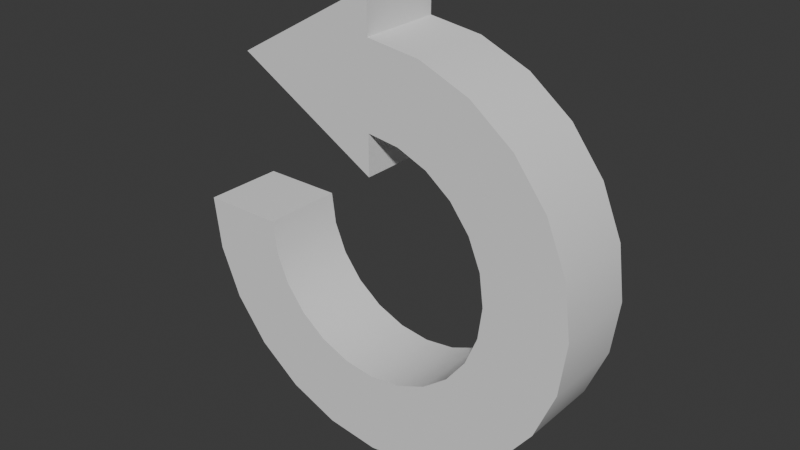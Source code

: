 # Source: reset.blend  (saved by Blender 4.0.36; exported with 4.5.12 LTS)
import bpy
from mathutils import Matrix  # noqa: F401  (used for matrix-valued properties, if any)

bpy.ops.wm.read_factory_settings(use_empty=True)
scene = bpy.context.scene
scene.name = 'Scene'

# ---- collections
col_collection = bpy.data.collections.new('Collection'); scene.collection.children.link(col_collection)

# ---- node groups
ng_auto_smooth = bpy.data.node_groups.new('Auto Smooth', 'GeometryNodeTree')
_s = ng_auto_smooth.interface.new_socket(name='Geometry', in_out='OUTPUT', socket_type='NodeSocketGeometry')
_s = ng_auto_smooth.interface.new_socket(name='Geometry', in_out='INPUT', socket_type='NodeSocketGeometry')
_s = ng_auto_smooth.interface.new_socket(name='Angle', in_out='INPUT', socket_type='NodeSocketFloat')
_s.subtype = 'ANGLE'
_s.min_value = 0.0
_s.max_value = 3.142
ng_auto_smooth.is_modifier = True
_N = ng_auto_smooth.nodes; _L = ng_auto_smooth.links
n0 = _N.new('NodeGroupOutput'); n0.name = 'Group Output'; n0.location = (480, -100)
n1 = _N.new('NodeGroupInput'); n1.name = 'Group Input'; n1.location = (-420, -300)
n2 = _N.new('NodeGroupInput'); n2.name = 'Group Input.001'; n2.location = (-60, -100)
n3 = _N.new('GeometryNodeSetShadeSmooth'); n3.name = 'Set Shade Smooth'; n3.location = (120, -100)
n3.domain = 'EDGE'
n4 = _N.new('GeometryNodeSetShadeSmooth'); n4.name = 'Set Shade Smooth.001'; n4.location = (300, -100)
n5 = _N.new('GeometryNodeInputMeshEdgeAngle'); n5.name = 'Edge Angle'; n5.location = (-420, -220)
n6 = _N.new('GeometryNodeInputEdgeSmooth'); n6.name = 'Is Edge Smooth'; n6.location = (-60, -160)
n7 = _N.new('GeometryNodeInputShadeSmooth'); n7.name = 'Is Face Smooth'; n7.location = (-240, -340)
n8 = _N.new('FunctionNodeBooleanMath'); n8.name = 'Boolean Math'; n8.location = (-60, -220)
n9 = _N.new('FunctionNodeCompare'); n9.name = 'Compare'; n9.location = (-240, -180)
n9.operation = 'LESS_EQUAL'
_L.new(n5.outputs[0], n9.inputs[0])
_L.new(n4.outputs[0], n0.inputs[0])
_L.new(n1.outputs[1], n9.inputs[1])
_L.new(n9.outputs[0], n8.inputs[0])
_L.new(n7.outputs[0], n8.inputs[1])
_L.new(n2.outputs[0], n3.inputs[0])
_L.new(n6.outputs[0], n3.inputs[1])
_L.new(n3.outputs[0], n4.inputs[0])
_L.new(n8.outputs[0], n3.inputs[2])
n0.is_active_output = True

# ---- world
world_world = bpy.data.worlds.new('World'); scene.world = world_world
world_world.use_nodes = True; world_world.node_tree.nodes.clear()
_N = world_world.node_tree.nodes; _L = world_world.node_tree.links
n0 = _N.new('ShaderNodeOutputWorld'); n0.name = 'World Output'; n0.location = (300, 300)
n1 = _N.new('ShaderNodeBackground'); n1.name = 'Background'; n1.location = (10, 300)
n1.inputs[0].default_value = (0.05088, 0.05088, 0.05088, 1.0)
_L.new(n1.outputs[0], n0.inputs[0])
n0.is_active_output = True
world_world.color = (0.05088, 0.05088, 0.05088)
world_world.use_sun_shadow = False
world_world.sun_shadow_jitter_overblur = 0.0

# ---- meshes
me_reset = bpy.data.meshes.new('Reset')
me_reset.from_pydata([(0.0, 0.0, 0.2983), (0.0, -0.2, 0.2983), (-0.2983, 0.0, 0.0), (-0.2983, -0.2, -7.451e-09), (-0.2881, 0.0, -0.0772), (-0.2881, -0.2, -0.0772), (-0.2583, -0.2, -0.1491), (-0.2109, -0.2, -0.2109), (-0.1491, -0.2, -0.2583), (-0.0772, -0.2, -0.2881), (0.0, 0.0, -0.2983), (0.0, -0.2, -0.2983), (0.0772, -0.2, -0.2881), (0.1491, -0.2, -0.2583), (0.2109, -0.2, -0.2109), (0.2583, -0.2, -0.1491), (0.2881, -0.2, -0.0772), (0.2983, 0.0, 0.0), (0.2983, -0.2, -7.451e-09), (0.2881, -0.2, 0.0772), (0.2583, 0.0, 0.1491), (0.2583, -0.2, 0.1491), (0.2109, -1.49e-08, 0.2109), (0.2109, -0.2, 0.2109), (0.1491, 0.0, 0.2583), (0.1491, -0.2, 0.2583), (0.0772, 0.0, 0.2881), (0.0772, -0.2, 0.2881), (0.0, -0.2, 0.5), (-0.5, -0.2, -7.451e-09), (-0.483, -0.2, -0.1294), (-0.433, -0.2, -0.25), (-0.3536, -0.2, -0.3536), (-0.25, -0.2, -0.433), (-0.1294, -0.2, -0.483), (0.0, -0.2, -0.5), (0.1294, -0.2, -0.483), (0.25, -0.2, -0.433), (0.3536, -0.2, -0.3536), (0.433, -0.2, -0.25), (0.483, -0.2, -0.1294), (0.5, -0.2, -7.451e-09), (0.483, -0.2, 0.1294), (0.433, -0.2, 0.25), (0.3536, -0.2, 0.3536), (0.25, -0.2, 0.433), (0.1294, -0.2, 0.483), (-0.2583, 0.0, -0.1491), (-0.2109, 1.49e-08, -0.2109), (-0.1491, 0.0, -0.2583), (-0.0772, 0.0, -0.2881), (0.0772, 0.0, -0.2881), (0.1491, 0.0, -0.2583), (0.2109, 1.49e-08, -0.2109), (0.2583, 0.0, -0.1491), (0.2881, 0.0, -0.0772), (0.2881, 0.0, 0.0772), (0.0, 0.0, 0.5), (-0.5, 0.0, 0.0), (-0.483, 0.0, -0.1294), (-0.433, 0.0, -0.25), (-0.3536, 2.98e-08, -0.3536), (-0.25, 2.98e-08, -0.433), (-0.1294, 2.98e-08, -0.483), (0.0, 0.0, -0.5), (0.1294, 2.98e-08, -0.483), (0.25, 2.98e-08, -0.433), (0.3536, 2.98e-08, -0.3536), (0.433, 0.0, -0.25), (0.483, 0.0, -0.1294), (0.5, 0.0, 0.0), (0.483, 0.0, 0.1294), (0.433, 0.0, 0.25), (0.3536, -2.98e-08, 0.3536), (0.25, -2.98e-08, 0.433), (0.1294, -2.98e-08, 0.483), (0.0, -1.49e-08, 0.2), (0.0, -0.2, 0.2), (0.0, -5.96e-08, 0.6), (0.0, -0.2, 0.6), (-0.3464, -0.2, 0.4), (-0.3464, -2.98e-08, 0.4)], [], [(58, 59, 30, 29), (59, 60, 31, 30), (60, 61, 32, 31), (61, 62, 33, 32), (62, 63, 34, 33), (63, 64, 35, 34), (64, 65, 36, 35), (65, 66, 37, 36), (66, 67, 38, 37), (67, 68, 39, 38), (68, 69, 40, 39), (69, 70, 41, 40), (70, 71, 42, 41), (71, 72, 43, 42), (72, 73, 44, 43), (73, 74, 45, 44), (9, 50, 49, 8), (74, 75, 46, 45), (75, 57, 28, 46), (3, 29, 30, 5), (5, 30, 31, 6), (6, 31, 32, 7), (7, 32, 33, 8), (8, 33, 34, 9), (9, 34, 35, 11), (11, 35, 36, 12), (12, 36, 37, 13), (13, 37, 38, 14), (14, 38, 39, 15), (15, 39, 40, 16), (16, 40, 41, 18), (18, 41, 42, 19), (19, 42, 43, 21), (21, 43, 44, 23), (23, 44, 45, 25), (25, 45, 46, 27), (27, 46, 28, 1), (19, 56, 17, 18), (11, 10, 50, 9), (21, 20, 56, 19), (12, 51, 10, 11), (23, 22, 20, 21), (13, 52, 51, 12), (5, 4, 2, 3), (25, 24, 22, 23), (14, 53, 52, 13), (6, 47, 4, 5), (27, 26, 24, 25), (15, 54, 53, 14), (7, 48, 47, 6), (1, 0, 26, 27), (16, 55, 54, 15), (8, 49, 48, 7), (18, 17, 55, 16), (29, 3, 2, 58), (4, 59, 58, 2), (47, 60, 59, 4), (48, 61, 60, 47), (49, 62, 61, 48), (50, 63, 62, 49), (10, 64, 63, 50), (51, 65, 64, 10), (52, 66, 65, 51), (53, 67, 66, 52), (54, 68, 67, 53), (55, 69, 68, 54), (17, 70, 69, 55), (56, 71, 70, 17), (20, 72, 71, 56), (22, 73, 72, 20), (24, 74, 73, 22), (26, 75, 74, 24), (0, 57, 75, 26), (1, 77, 76, 0), (77, 80, 81, 76), (79, 78, 81, 80), (28, 79, 80, 77, 1), (57, 78, 79, 28), (0, 76, 81, 78, 57)])
me_reset.polygons.foreach_set('use_smooth', [True] * 79)
_uv = me_reset.uv_layers.new(name='UVMap')
_uv.uv.foreach_set('vector', [0.75, 0.5, 0.7083, 0.5, 0.7083, 1.0, 0.75, 1.0, 0.7083, 0.5, 0.6667, 0.5, 0.6667, 1.0, 0.7083, 1.0, 0.6667, 0.5, 0.625, 0.5, 0.625, 1.0, 0.6667, 1.0, 0.625, 0.5, 0.5833, 0.5, 0.5833, 1.0, 0.625, 1.0, 0.5833, 0.5, 0.5417, 0.5, 0.5417, 1.0, 0.5833, 1.0, 0.5417, 0.5, 0.5, 0.5, 0.5, 1.0, 0.5417, 1.0, 0.5, 0.5, 0.4583, 0.5, 0.4583, 1.0, 0.5, 1.0, 0.4583, 0.5, 0.4167, 0.5, 0.4167, 1.0, 0.4583, 1.0, 0.4167, 0.5, 0.375, 0.5, 0.375, 1.0, 0.4167, 1.0, 0.375, 0.5, 0.3333, 0.5, 0.3333, 1.0, 0.375, 1.0, 0.3333, 0.5, 0.2917, 0.5, 0.2917, 1.0, 0.3333, 1.0, 0.2917, 0.5, 0.25, 0.5, 0.25, 1.0, 0.2917, 1.0, 0.25, 0.5, 0.2083, 0.5, 0.2083, 1.0, 0.25, 1.0, 0.2083, 0.5, 0.1667, 0.5, 0.1667, 1.0, 0.2083, 1.0, 0.1667, 0.5, 0.125, 0.5, 0.125, 1.0, 0.1667, 1.0, 0.125, 0.5, 0.08333, 0.5, 0.08333, 1.0, 0.125, 1.0, 0.2871, 0.1117, 0.2871, 0.1117, 0.3216, 0.126, 0.3216, 0.126, 0.08333, 0.5, 0.04167, 0.5, 0.04167, 1.0, 0.08333, 1.0, 0.04167, 0.5, -1.863e-07, 0.5, -1.863e-07, 1.0, 0.04167, 1.0, 0.3932, 0.25, 0.49, 0.25, 0.4818, 0.1879, 0.3883, 0.2129, 0.3883, 0.2129, 0.4818, 0.1879, 0.4578, 0.13, 0.374, 0.1784, 0.374, 0.1784, 0.4578, 0.13, 0.4197, 0.08029, 0.3512, 0.1488, 0.3512, 0.1488, 0.4197, 0.08029, 0.37, 0.04215, 0.3216, 0.126, 0.3216, 0.126, 0.37, 0.04215, 0.3121, 0.01818, 0.2871, 0.1117, 0.2871, 0.1117, 0.3121, 0.01818, 0.25, 0.01, 0.25, 0.1068, 0.25, 0.1068, 0.25, 0.01, 0.1879, 0.01818, 0.2129, 0.1117, 0.2129, 0.1117, 0.1879, 0.01818, 0.13, 0.04215, 0.1784, 0.126, 0.1784, 0.126, 0.13, 0.04215, 0.08029, 0.08029, 0.1488, 0.1488, 0.1488, 0.1488, 0.08029, 0.08029, 0.04215, 0.13, 0.126, 0.1784, 0.126, 0.1784, 0.04215, 0.13, 0.01818, 0.1879, 0.1117, 0.2129, 0.1117, 0.2129, 0.01818, 0.1879, 0.01, 0.25, 0.1068, 0.25, 0.1068, 0.25, 0.01, 0.25, 0.01818, 0.3121, 0.1117, 0.2871, 0.1117, 0.2871, 0.01818, 0.3121, 0.04215, 0.37, 0.126, 0.3216, 0.126, 0.3216, 0.04215, 0.37, 0.08029, 0.4197, 0.1488, 0.3512, 0.1488, 0.3512, 0.08029, 0.4197, 0.13, 0.4578, 0.1784, 0.374, 0.1784, 0.374, 0.13, 0.4578, 0.1879, 0.4818, 0.2129, 0.3883, 0.2129, 0.3883, 0.1879, 0.4818, 0.25, 0.49, 0.25, 0.3932, 0.1117, 0.2871, 0.1117, 0.2871, 0.1068, 0.25, 0.1068, 0.25, 0.25, 0.1068, 0.25, 0.1068, 0.2871, 0.1117, 0.2871, 0.1117, 0.126, 0.3216, 0.126, 0.3216, 0.1117, 0.2871, 0.1117, 0.2871, 0.2129, 0.1117, 0.2129, 0.1117, 0.25, 0.1068, 0.25, 0.1068, 0.1488, 0.3512, 0.1488, 0.3512, 0.126, 0.3216, 0.126, 0.3216, 0.1784, 0.126, 0.1784, 0.126, 0.2129, 0.1117, 0.2129, 0.1117, 0.3883, 0.2129, 0.3883, 0.2129, 0.3932, 0.25, 0.3932, 0.25, 0.1784, 0.374, 0.1784, 0.374, 0.1488, 0.3512, 0.1488, 0.3512, 0.1488, 0.1488, 0.1488, 0.1488, 0.1784, 0.126, 0.1784, 0.126, 0.374, 0.1784, 0.374, 0.1784, 0.3883, 0.2129, 0.3883, 0.2129, 0.2129, 0.3883, 0.2129, 0.3883, 0.1784, 0.374, 0.1784, 0.374, 0.126, 0.1784, 0.126, 0.1784, 0.1488, 0.1488, 0.1488, 0.1488, 0.3512, 0.1488, 0.3512, 0.1488, 0.374, 0.1784, 0.374, 0.1784, 0.25, 0.3932, 0.25, 0.3932, 0.2129, 0.3883, 0.2129, 0.3883, 0.1117, 0.2129, 0.1117, 0.2129, 0.126, 0.1784, 0.126, 0.1784, 0.3216, 0.126, 0.3216, 0.126, 0.3512, 0.1488, 0.3512, 0.1488, 0.1068, 0.25, 0.1068, 0.25, 0.1117, 0.2129, 0.1117, 0.2129, 0.49, 0.25, 0.3932, 0.25, 0.3932, 0.25, 0.99, 0.25, 0.8883, 0.2129, 0.9818, 0.1879, 0.99, 0.25, 0.8932, 0.25, 0.874, 0.1784, 0.9578, 0.13, 0.9818, 0.1879, 0.8883, 0.2129, 0.8512, 0.1488, 0.9197, 0.08029, 0.9578, 0.13, 0.874, 0.1784, 0.8216, 0.126, 0.87, 0.04215, 0.9197, 0.08029, 0.8512, 0.1488, 0.7871, 0.1117, 0.8121, 0.01818, 0.87, 0.04215, 0.8216, 0.126, 0.75, 0.1068, 0.75, 0.01, 0.8121, 0.01818, 0.7871, 0.1117, 0.7129, 0.1117, 0.6879, 0.01818, 0.75, 0.01, 0.75, 0.1068, 0.6784, 0.126, 0.63, 0.04215, 0.6879, 0.01818, 0.7129, 0.1117, 0.6488, 0.1488, 0.5803, 0.08029, 0.63, 0.04215, 0.6784, 0.126, 0.626, 0.1784, 0.5422, 0.13, 0.5803, 0.08029, 0.6488, 0.1488, 0.6117, 0.2129, 0.5182, 0.1879, 0.5422, 0.13, 0.626, 0.1784, 0.6068, 0.25, 0.51, 0.25, 0.5182, 0.1879, 0.6117, 0.2129, 0.6117, 0.2871, 0.5182, 0.3121, 0.51, 0.25, 0.6068, 0.25, 0.626, 0.3216, 0.5422, 0.37, 0.5182, 0.3121, 0.6117, 0.2871, 0.6488, 0.3512, 0.5803, 0.4197, 0.5422, 0.37, 0.626, 0.3216, 0.6784, 0.374, 0.63, 0.4578, 0.5803, 0.4197, 0.6488, 0.3512, 0.7129, 0.3883, 0.6879, 0.4818, 0.63, 0.4578, 0.6784, 0.374, 0.75, 0.3932, 0.75, 0.49, 0.6879, 0.4818, 0.7129, 0.3883, 0.25, 0.3932, 0.875, 0.75, 0.125, 0.75, 0.25, 0.3932, 0.875, 0.75, 0.625, 0.625, 0.375, 0.625, 0.125, 0.75, 0.875, 0.5, 0.125, 0.5, 0.375, 0.625, 0.625, 0.625, -1.863e-07, 1.0, 0.625, 0.25, 0.625, 0.625, 0.875, 0.75, 0.25, 0.3932, -1.863e-07, 0.5, 0.375, 0.25, 0.625, 0.25, -1.863e-07, 1.0, 0.25, 0.3932, 0.125, 0.75, 0.375, 0.625, 0.125, 0.5, -1.863e-07, 0.5])
me_reset.update()

# ---- objects
ob_reset = bpy.data.objects.new('Reset', me_reset)

# ---- transforms, parenting, visibility, modifiers, constraints
ob_reset.location = (0.0, 0.0, 0.0)
_m = ob_reset.modifiers.new('Auto Smooth', 'NODES')
_m.node_group = ng_auto_smooth
_gi = [s.identifier for s in ng_auto_smooth.interface.items_tree if s.item_type == 'SOCKET' and s.in_out == 'INPUT']
_m[_gi[1]] = 0.5236  # Angle

# ---- collection membership
col_collection.objects.link(ob_reset)

# ---- scene / render settings (as saved in the file)
scene.frame_start = 1; scene.frame_end = 250; scene.frame_set(1)
scene.render.engine = 'BLENDER_EEVEE_NEXT'
scene.cycles.sampling_pattern = 'TABULATED_SOBOL'
bpy.context.view_layer.update()

# ---- added for rendering (the .blend has no active camera and no usable light): camera, sun
cam_auto = bpy.data.cameras.new('AutoCamera')
cam_auto.lens = 50.0
cam_auto.sensor_width = 36.0
cam_auto.clip_end = 1000.0
ob_auto_camera = bpy.data.objects.new('AutoCamera', cam_auto)
scene.collection.objects.link(ob_auto_camera)
ob_auto_camera.location = (1.38784, -1.7654, 1.16027)
ob_auto_camera.rotation_euler = (1.09748, -7.21219e-08, 0.694738)
scene.camera = ob_auto_camera
light_auto_sun = bpy.data.lights.new('AutoSun', 'SUN')
light_auto_sun.energy = 3.0
light_auto_sun.angle = 0.0523599
ob_auto_sun = bpy.data.objects.new('AutoSun', light_auto_sun)
scene.collection.objects.link(ob_auto_sun)
ob_auto_sun.rotation_euler = (0.872665, 0.174533, 0.523599)
bpy.context.view_layer.update()
